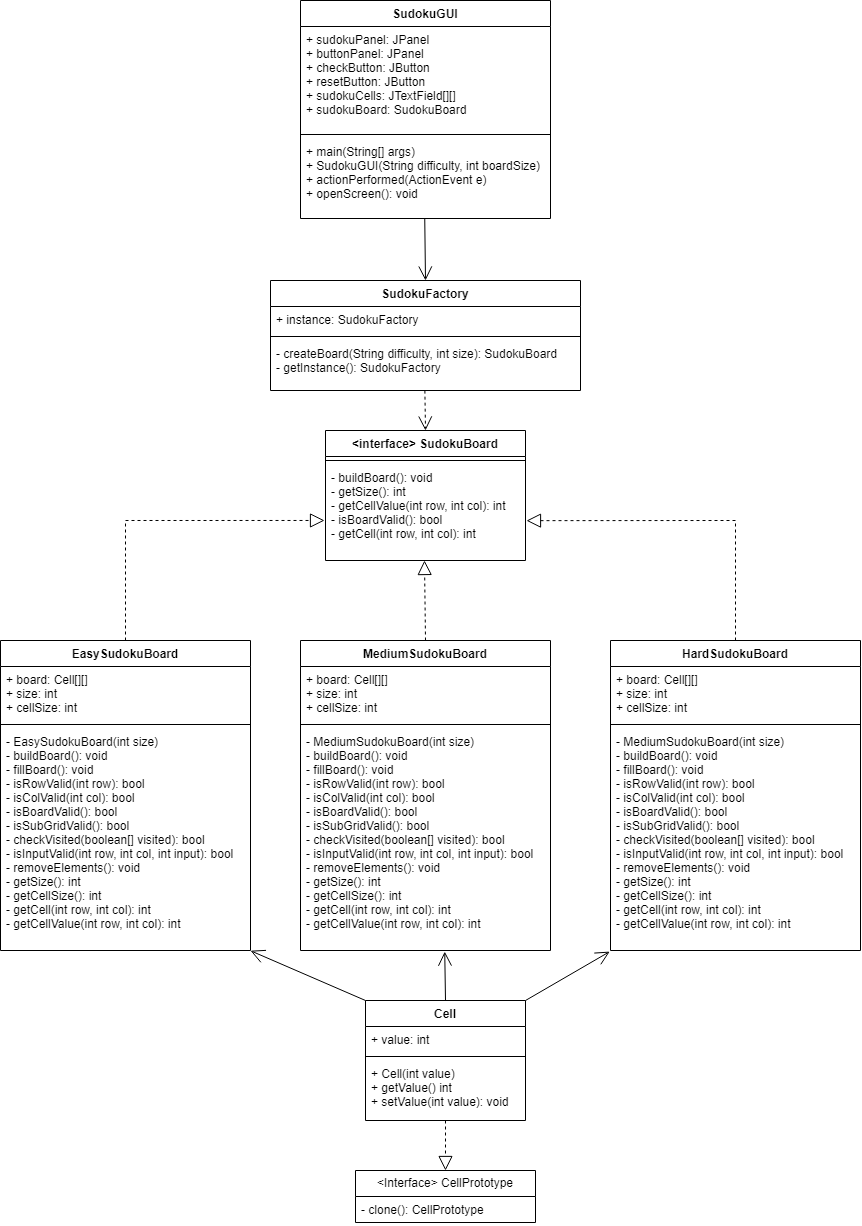

The diagram above was exported from draw.io. Its source (the exported page's mxGraphModel, read from the mxfile embedded in the PNG):
<mxGraphModel dx="3033" dy="2332" grid="1" gridSize="10" guides="1" tooltips="1" connect="1" arrows="1" fold="1" page="1" pageScale="1" pageWidth="827" pageHeight="1169" math="0" shadow="0">
  <root>
    <mxCell id="WIyWlLk6GJQsqaUBKTNV-0" />
    <mxCell id="WIyWlLk6GJQsqaUBKTNV-1" parent="WIyWlLk6GJQsqaUBKTNV-0" />
    <mxCell id="Jc1ZZhBqKd-NNdG0zC29-4" value="EasySudokuBoard" style="swimlane;fontStyle=1;align=center;verticalAlign=top;childLayout=stackLayout;horizontal=1;startSize=26;horizontalStack=0;resizeParent=1;resizeParentMax=0;resizeLast=0;collapsible=1;marginBottom=0;" parent="WIyWlLk6GJQsqaUBKTNV-1" vertex="1">
      <mxGeometry x="-470" y="400" width="250" height="310" as="geometry" />
    </mxCell>
    <mxCell id="Jc1ZZhBqKd-NNdG0zC29-5" value="+ board: Cell[][]&#10;+ size: int&#10;+ cellSize: int" style="text;strokeColor=none;fillColor=none;align=left;verticalAlign=top;spacingLeft=4;spacingRight=4;overflow=hidden;rotatable=0;points=[[0,0.5],[1,0.5]];portConstraint=eastwest;" parent="Jc1ZZhBqKd-NNdG0zC29-4" vertex="1">
      <mxGeometry y="26" width="250" height="54" as="geometry" />
    </mxCell>
    <mxCell id="Jc1ZZhBqKd-NNdG0zC29-6" value="" style="line;strokeWidth=1;fillColor=none;align=left;verticalAlign=middle;spacingTop=-1;spacingLeft=3;spacingRight=3;rotatable=0;labelPosition=right;points=[];portConstraint=eastwest;strokeColor=inherit;" parent="Jc1ZZhBqKd-NNdG0zC29-4" vertex="1">
      <mxGeometry y="80" width="250" height="8" as="geometry" />
    </mxCell>
    <mxCell id="Jc1ZZhBqKd-NNdG0zC29-7" value="- EasySudokuBoard(int size)&#10;- buildBoard(): void&#10;- fillBoard(): void&#10;- isRowValid(int row): bool&#10;- isColValid(int col): bool&#10;- isBoardValid(): bool&#10;- isSubGridValid(): bool&#10;- checkVisited(boolean[] visited): bool&#10;- isInputValid(int row, int col, int input): bool&#10;- removeElements(): void&#10;- getSize(): int&#10;- getCellSize(): int&#10;- getCell(int row, int col): int&#10;- getCellValue(int row, int col): int&#10;" style="text;strokeColor=none;fillColor=none;align=left;verticalAlign=top;spacingLeft=4;spacingRight=4;overflow=hidden;rotatable=0;points=[[0,0.5],[1,0.5]];portConstraint=eastwest;" parent="Jc1ZZhBqKd-NNdG0zC29-4" vertex="1">
      <mxGeometry y="88" width="250" height="222" as="geometry" />
    </mxCell>
    <mxCell id="Jc1ZZhBqKd-NNdG0zC29-8" value="MediumSudokuBoard" style="swimlane;fontStyle=1;align=center;verticalAlign=top;childLayout=stackLayout;horizontal=1;startSize=26;horizontalStack=0;resizeParent=1;resizeParentMax=0;resizeLast=0;collapsible=1;marginBottom=0;" parent="WIyWlLk6GJQsqaUBKTNV-1" vertex="1">
      <mxGeometry x="-170" y="400" width="250" height="310" as="geometry" />
    </mxCell>
    <mxCell id="Jc1ZZhBqKd-NNdG0zC29-9" value="+ board: Cell[][]&#10;+ size: int&#10;+ cellSize: int" style="text;strokeColor=none;fillColor=none;align=left;verticalAlign=top;spacingLeft=4;spacingRight=4;overflow=hidden;rotatable=0;points=[[0,0.5],[1,0.5]];portConstraint=eastwest;" parent="Jc1ZZhBqKd-NNdG0zC29-8" vertex="1">
      <mxGeometry y="26" width="250" height="54" as="geometry" />
    </mxCell>
    <mxCell id="Jc1ZZhBqKd-NNdG0zC29-10" value="" style="line;strokeWidth=1;fillColor=none;align=left;verticalAlign=middle;spacingTop=-1;spacingLeft=3;spacingRight=3;rotatable=0;labelPosition=right;points=[];portConstraint=eastwest;strokeColor=inherit;" parent="Jc1ZZhBqKd-NNdG0zC29-8" vertex="1">
      <mxGeometry y="80" width="250" height="8" as="geometry" />
    </mxCell>
    <mxCell id="Jc1ZZhBqKd-NNdG0zC29-11" value="- MediumSudokuBoard(int size)&#10;- buildBoard(): void&#10;- fillBoard(): void&#10;- isRowValid(int row): bool&#10;- isColValid(int col): bool&#10;- isBoardValid(): bool&#10;- isSubGridValid(): bool&#10;- checkVisited(boolean[] visited): bool&#10;- isInputValid(int row, int col, int input): bool&#10;- removeElements(): void&#10;- getSize(): int&#10;- getCellSize(): int&#10;- getCell(int row, int col): int&#10;- getCellValue(int row, int col): int&#10;" style="text;strokeColor=none;fillColor=none;align=left;verticalAlign=top;spacingLeft=4;spacingRight=4;overflow=hidden;rotatable=0;points=[[0,0.5],[1,0.5]];portConstraint=eastwest;" parent="Jc1ZZhBqKd-NNdG0zC29-8" vertex="1">
      <mxGeometry y="88" width="250" height="222" as="geometry" />
    </mxCell>
    <mxCell id="Jc1ZZhBqKd-NNdG0zC29-12" value="HardSudokuBoard" style="swimlane;fontStyle=1;align=center;verticalAlign=top;childLayout=stackLayout;horizontal=1;startSize=26;horizontalStack=0;resizeParent=1;resizeParentMax=0;resizeLast=0;collapsible=1;marginBottom=0;" parent="WIyWlLk6GJQsqaUBKTNV-1" vertex="1">
      <mxGeometry x="140" y="400" width="250" height="310" as="geometry" />
    </mxCell>
    <mxCell id="Jc1ZZhBqKd-NNdG0zC29-13" value="+ board: Cell[][]&#10;+ size: int&#10;+ cellSize: int" style="text;strokeColor=none;fillColor=none;align=left;verticalAlign=top;spacingLeft=4;spacingRight=4;overflow=hidden;rotatable=0;points=[[0,0.5],[1,0.5]];portConstraint=eastwest;" parent="Jc1ZZhBqKd-NNdG0zC29-12" vertex="1">
      <mxGeometry y="26" width="250" height="54" as="geometry" />
    </mxCell>
    <mxCell id="Jc1ZZhBqKd-NNdG0zC29-14" value="" style="line;strokeWidth=1;fillColor=none;align=left;verticalAlign=middle;spacingTop=-1;spacingLeft=3;spacingRight=3;rotatable=0;labelPosition=right;points=[];portConstraint=eastwest;strokeColor=inherit;" parent="Jc1ZZhBqKd-NNdG0zC29-12" vertex="1">
      <mxGeometry y="80" width="250" height="8" as="geometry" />
    </mxCell>
    <mxCell id="Jc1ZZhBqKd-NNdG0zC29-15" value="- MediumSudokuBoard(int size)&#10;- buildBoard(): void&#10;- fillBoard(): void&#10;- isRowValid(int row): bool&#10;- isColValid(int col): bool&#10;- isBoardValid(): bool&#10;- isSubGridValid(): bool&#10;- checkVisited(boolean[] visited): bool&#10;- isInputValid(int row, int col, int input): bool&#10;- removeElements(): void&#10;- getSize(): int&#10;- getCellSize(): int&#10;- getCell(int row, int col): int&#10;- getCellValue(int row, int col): int&#10;" style="text;strokeColor=none;fillColor=none;align=left;verticalAlign=top;spacingLeft=4;spacingRight=4;overflow=hidden;rotatable=0;points=[[0,0.5],[1,0.5]];portConstraint=eastwest;" parent="Jc1ZZhBqKd-NNdG0zC29-12" vertex="1">
      <mxGeometry y="88" width="250" height="222" as="geometry" />
    </mxCell>
    <mxCell id="Jc1ZZhBqKd-NNdG0zC29-20" value="&lt;interface&gt; SudokuBoard" style="swimlane;fontStyle=1;align=center;verticalAlign=top;childLayout=stackLayout;horizontal=1;startSize=26;horizontalStack=0;resizeParent=1;resizeParentMax=0;resizeLast=0;collapsible=1;marginBottom=0;" parent="WIyWlLk6GJQsqaUBKTNV-1" vertex="1">
      <mxGeometry x="-145" y="190" width="200" height="130" as="geometry" />
    </mxCell>
    <mxCell id="Jc1ZZhBqKd-NNdG0zC29-22" value="" style="line;strokeWidth=1;fillColor=none;align=left;verticalAlign=middle;spacingTop=-1;spacingLeft=3;spacingRight=3;rotatable=0;labelPosition=right;points=[];portConstraint=eastwest;strokeColor=inherit;" parent="Jc1ZZhBqKd-NNdG0zC29-20" vertex="1">
      <mxGeometry y="26" width="200" height="8" as="geometry" />
    </mxCell>
    <mxCell id="Jc1ZZhBqKd-NNdG0zC29-23" value="- buildBoard(): void&#10;- getSize(): int&#10;- getCellValue(int row, int col): int&#10;- isBoardValid(): bool&#10;- getCell(int row, int col): int" style="text;strokeColor=none;fillColor=none;align=left;verticalAlign=top;spacingLeft=4;spacingRight=4;overflow=hidden;rotatable=0;points=[[0,0.5],[1,0.5]];portConstraint=eastwest;" parent="Jc1ZZhBqKd-NNdG0zC29-20" vertex="1">
      <mxGeometry y="34" width="200" height="96" as="geometry" />
    </mxCell>
    <mxCell id="Jc1ZZhBqKd-NNdG0zC29-32" value="Cell" style="swimlane;fontStyle=1;align=center;verticalAlign=top;childLayout=stackLayout;horizontal=1;startSize=26;horizontalStack=0;resizeParent=1;resizeParentMax=0;resizeLast=0;collapsible=1;marginBottom=0;" parent="WIyWlLk6GJQsqaUBKTNV-1" vertex="1">
      <mxGeometry x="-105" y="760" width="160" height="120" as="geometry" />
    </mxCell>
    <mxCell id="Jc1ZZhBqKd-NNdG0zC29-33" value="+ value: int" style="text;strokeColor=none;fillColor=none;align=left;verticalAlign=top;spacingLeft=4;spacingRight=4;overflow=hidden;rotatable=0;points=[[0,0.5],[1,0.5]];portConstraint=eastwest;" parent="Jc1ZZhBqKd-NNdG0zC29-32" vertex="1">
      <mxGeometry y="26" width="160" height="26" as="geometry" />
    </mxCell>
    <mxCell id="Jc1ZZhBqKd-NNdG0zC29-34" value="" style="line;strokeWidth=1;fillColor=none;align=left;verticalAlign=middle;spacingTop=-1;spacingLeft=3;spacingRight=3;rotatable=0;labelPosition=right;points=[];portConstraint=eastwest;strokeColor=inherit;" parent="Jc1ZZhBqKd-NNdG0zC29-32" vertex="1">
      <mxGeometry y="52" width="160" height="8" as="geometry" />
    </mxCell>
    <mxCell id="Jc1ZZhBqKd-NNdG0zC29-35" value="+ Cell(int value)&#10;+ getValue() int&#10;+ setValue(int value): void" style="text;strokeColor=none;fillColor=none;align=left;verticalAlign=top;spacingLeft=4;spacingRight=4;overflow=hidden;rotatable=0;points=[[0,0.5],[1,0.5]];portConstraint=eastwest;" parent="Jc1ZZhBqKd-NNdG0zC29-32" vertex="1">
      <mxGeometry y="60" width="160" height="60" as="geometry" />
    </mxCell>
    <mxCell id="Jc1ZZhBqKd-NNdG0zC29-40" value="SudokuGUI" style="swimlane;fontStyle=1;align=center;verticalAlign=top;childLayout=stackLayout;horizontal=1;startSize=26;horizontalStack=0;resizeParent=1;resizeParentMax=0;resizeLast=0;collapsible=1;marginBottom=0;" parent="WIyWlLk6GJQsqaUBKTNV-1" vertex="1">
      <mxGeometry x="-170" y="-240" width="250" height="218" as="geometry" />
    </mxCell>
    <mxCell id="Jc1ZZhBqKd-NNdG0zC29-41" value="+ sudokuPanel: JPanel&#10;+ buttonPanel: JPanel&#10;+ checkButton: JButton&#10;+ resetButton: JButton&#10;+ sudokuCells: JTextField[][]&#10;+ sudokuBoard: SudokuBoard" style="text;strokeColor=none;fillColor=none;align=left;verticalAlign=top;spacingLeft=4;spacingRight=4;overflow=hidden;rotatable=0;points=[[0,0.5],[1,0.5]];portConstraint=eastwest;" parent="Jc1ZZhBqKd-NNdG0zC29-40" vertex="1">
      <mxGeometry y="26" width="250" height="104" as="geometry" />
    </mxCell>
    <mxCell id="Jc1ZZhBqKd-NNdG0zC29-42" value="" style="line;strokeWidth=1;fillColor=none;align=left;verticalAlign=middle;spacingTop=-1;spacingLeft=3;spacingRight=3;rotatable=0;labelPosition=right;points=[];portConstraint=eastwest;strokeColor=inherit;" parent="Jc1ZZhBqKd-NNdG0zC29-40" vertex="1">
      <mxGeometry y="130" width="250" height="8" as="geometry" />
    </mxCell>
    <mxCell id="Jc1ZZhBqKd-NNdG0zC29-43" value="+ main(String[] args)&#10;+ SudokuGUI(String difficulty, int boardSize)&#10;+ actionPerformed(ActionEvent e)&#10;+ openScreen(): void" style="text;strokeColor=none;fillColor=none;align=left;verticalAlign=top;spacingLeft=4;spacingRight=4;overflow=hidden;rotatable=0;points=[[0,0.5],[1,0.5]];portConstraint=eastwest;" parent="Jc1ZZhBqKd-NNdG0zC29-40" vertex="1">
      <mxGeometry y="138" width="250" height="80" as="geometry" />
    </mxCell>
    <mxCell id="Jc1ZZhBqKd-NNdG0zC29-44" value="" style="endArrow=block;dashed=1;endFill=0;endSize=12;html=1;rounded=0;entryX=0.495;entryY=1;entryDx=0;entryDy=0;entryPerimeter=0;exitX=0.5;exitY=0;exitDx=0;exitDy=0;" parent="WIyWlLk6GJQsqaUBKTNV-1" source="Jc1ZZhBqKd-NNdG0zC29-8" target="Jc1ZZhBqKd-NNdG0zC29-23" edge="1">
      <mxGeometry width="160" relative="1" as="geometry">
        <mxPoint x="10" y="490" as="sourcePoint" />
        <mxPoint x="170" y="490" as="targetPoint" />
      </mxGeometry>
    </mxCell>
    <mxCell id="Jc1ZZhBqKd-NNdG0zC29-45" value="" style="endArrow=block;dashed=1;endFill=0;endSize=12;html=1;rounded=0;exitX=0.5;exitY=0;exitDx=0;exitDy=0;entryX=1.005;entryY=0.585;entryDx=0;entryDy=0;entryPerimeter=0;" parent="WIyWlLk6GJQsqaUBKTNV-1" source="Jc1ZZhBqKd-NNdG0zC29-12" target="Jc1ZZhBqKd-NNdG0zC29-23" edge="1">
      <mxGeometry width="160" relative="1" as="geometry">
        <mxPoint x="-35" y="410" as="sourcePoint" />
        <mxPoint x="110" y="320" as="targetPoint" />
        <Array as="points">
          <mxPoint x="265" y="280" />
        </Array>
      </mxGeometry>
    </mxCell>
    <mxCell id="Jc1ZZhBqKd-NNdG0zC29-46" value="" style="endArrow=block;dashed=1;endFill=0;endSize=12;html=1;rounded=0;entryX=-0.005;entryY=0.583;entryDx=0;entryDy=0;exitX=0.5;exitY=0;exitDx=0;exitDy=0;entryPerimeter=0;" parent="WIyWlLk6GJQsqaUBKTNV-1" source="Jc1ZZhBqKd-NNdG0zC29-4" target="Jc1ZZhBqKd-NNdG0zC29-23" edge="1">
      <mxGeometry width="160" relative="1" as="geometry">
        <mxPoint x="-370" y="380" as="sourcePoint" />
        <mxPoint x="-26" y="340" as="targetPoint" />
        <Array as="points">
          <mxPoint x="-345" y="280" />
        </Array>
      </mxGeometry>
    </mxCell>
    <mxCell id="Jc1ZZhBqKd-NNdG0zC29-47" value="" style="endArrow=open;endSize=12;dashed=1;html=1;rounded=0;exitX=0.498;exitY=1.003;exitDx=0;exitDy=0;exitPerimeter=0;entryX=0.5;entryY=0;entryDx=0;entryDy=0;" parent="WIyWlLk6GJQsqaUBKTNV-1" source="Jc1ZZhBqKd-NNdG0zC29-56" target="Jc1ZZhBqKd-NNdG0zC29-20" edge="1">
      <mxGeometry width="160" relative="1" as="geometry">
        <mxPoint x="-45.319999999999936" y="110.35199999999986" as="sourcePoint" />
        <mxPoint x="150" y="340" as="targetPoint" />
      </mxGeometry>
    </mxCell>
    <mxCell id="Jc1ZZhBqKd-NNdG0zC29-48" value="" style="endArrow=open;endFill=1;endSize=12;html=1;rounded=0;exitX=0.497;exitY=1.003;exitDx=0;exitDy=0;exitPerimeter=0;entryX=0.5;entryY=0;entryDx=0;entryDy=0;" parent="WIyWlLk6GJQsqaUBKTNV-1" source="Jc1ZZhBqKd-NNdG0zC29-43" edge="1">
      <mxGeometry width="160" relative="1" as="geometry">
        <mxPoint x="-100" y="140" as="sourcePoint" />
        <mxPoint x="-45" y="40" as="targetPoint" />
      </mxGeometry>
    </mxCell>
    <mxCell id="Jc1ZZhBqKd-NNdG0zC29-49" value="" style="endArrow=open;endFill=1;endSize=12;html=1;rounded=0;exitX=0;exitY=0;exitDx=0;exitDy=0;entryX=1;entryY=1.001;entryDx=0;entryDy=0;entryPerimeter=0;" parent="WIyWlLk6GJQsqaUBKTNV-1" source="Jc1ZZhBqKd-NNdG0zC29-32" target="Jc1ZZhBqKd-NNdG0zC29-7" edge="1">
      <mxGeometry width="160" relative="1" as="geometry">
        <mxPoint x="-340" y="760" as="sourcePoint" />
        <mxPoint x="-360" y="720" as="targetPoint" />
      </mxGeometry>
    </mxCell>
    <mxCell id="Jc1ZZhBqKd-NNdG0zC29-50" value="" style="endArrow=open;endFill=1;endSize=12;html=1;rounded=0;exitX=0.5;exitY=0;exitDx=0;exitDy=0;entryX=0.577;entryY=1.005;entryDx=0;entryDy=0;entryPerimeter=0;" parent="WIyWlLk6GJQsqaUBKTNV-1" source="Jc1ZZhBqKd-NNdG0zC29-32" target="Jc1ZZhBqKd-NNdG0zC29-11" edge="1">
      <mxGeometry width="160" relative="1" as="geometry">
        <mxPoint x="55" y="770" as="sourcePoint" />
        <mxPoint x="-30" y="710" as="targetPoint" />
      </mxGeometry>
    </mxCell>
    <mxCell id="Jc1ZZhBqKd-NNdG0zC29-51" value="" style="endArrow=open;endFill=1;endSize=12;html=1;rounded=0;exitX=1;exitY=0;exitDx=0;exitDy=0;entryX=-0.003;entryY=1.005;entryDx=0;entryDy=0;entryPerimeter=0;" parent="WIyWlLk6GJQsqaUBKTNV-1" source="Jc1ZZhBqKd-NNdG0zC29-32" target="Jc1ZZhBqKd-NNdG0zC29-15" edge="1">
      <mxGeometry width="160" relative="1" as="geometry">
        <mxPoint x="155" y="770" as="sourcePoint" />
        <mxPoint x="40" y="720" as="targetPoint" />
      </mxGeometry>
    </mxCell>
    <mxCell id="Jc1ZZhBqKd-NNdG0zC29-53" value="SudokuFactory" style="swimlane;fontStyle=1;align=center;verticalAlign=top;childLayout=stackLayout;horizontal=1;startSize=26;horizontalStack=0;resizeParent=1;resizeParentMax=0;resizeLast=0;collapsible=1;marginBottom=0;" parent="WIyWlLk6GJQsqaUBKTNV-1" vertex="1">
      <mxGeometry x="-200" y="40" width="310" height="110" as="geometry" />
    </mxCell>
    <mxCell id="Jc1ZZhBqKd-NNdG0zC29-54" value="+ instance: SudokuFactory" style="text;strokeColor=none;fillColor=none;align=left;verticalAlign=top;spacingLeft=4;spacingRight=4;overflow=hidden;rotatable=0;points=[[0,0.5],[1,0.5]];portConstraint=eastwest;" parent="Jc1ZZhBqKd-NNdG0zC29-53" vertex="1">
      <mxGeometry y="26" width="310" height="26" as="geometry" />
    </mxCell>
    <mxCell id="Jc1ZZhBqKd-NNdG0zC29-55" value="" style="line;strokeWidth=1;fillColor=none;align=left;verticalAlign=middle;spacingTop=-1;spacingLeft=3;spacingRight=3;rotatable=0;labelPosition=right;points=[];portConstraint=eastwest;strokeColor=inherit;" parent="Jc1ZZhBqKd-NNdG0zC29-53" vertex="1">
      <mxGeometry y="52" width="310" height="8" as="geometry" />
    </mxCell>
    <mxCell id="Jc1ZZhBqKd-NNdG0zC29-56" value="- createBoard(String difficulty, int size): SudokuBoard&#10;- getInstance(): SudokuFactory&#10;" style="text;strokeColor=none;fillColor=none;align=left;verticalAlign=top;spacingLeft=4;spacingRight=4;overflow=hidden;rotatable=0;points=[[0,0.5],[1,0.5]];portConstraint=eastwest;" parent="Jc1ZZhBqKd-NNdG0zC29-53" vertex="1">
      <mxGeometry y="60" width="310" height="50" as="geometry" />
    </mxCell>
    <mxCell id="FBPslgEYrfAXWVuWVhdi-1" value="&amp;lt;Interface&amp;gt; CellPrototype" style="swimlane;fontStyle=0;childLayout=stackLayout;horizontal=1;startSize=26;fillColor=none;horizontalStack=0;resizeParent=1;resizeParentMax=0;resizeLast=0;collapsible=1;marginBottom=0;whiteSpace=wrap;html=1;" vertex="1" parent="WIyWlLk6GJQsqaUBKTNV-1">
      <mxGeometry x="-115" y="930" width="180" height="52" as="geometry" />
    </mxCell>
    <mxCell id="FBPslgEYrfAXWVuWVhdi-2" value="- clone(): CellPrototype" style="text;strokeColor=none;fillColor=none;align=left;verticalAlign=top;spacingLeft=4;spacingRight=4;overflow=hidden;rotatable=0;points=[[0,0.5],[1,0.5]];portConstraint=eastwest;whiteSpace=wrap;html=1;" vertex="1" parent="FBPslgEYrfAXWVuWVhdi-1">
      <mxGeometry y="26" width="180" height="26" as="geometry" />
    </mxCell>
    <mxCell id="FBPslgEYrfAXWVuWVhdi-3" value="" style="endArrow=block;dashed=1;endFill=0;endSize=12;html=1;rounded=0;entryX=0.5;entryY=0;entryDx=0;entryDy=0;" edge="1" parent="WIyWlLk6GJQsqaUBKTNV-1" target="FBPslgEYrfAXWVuWVhdi-1">
      <mxGeometry width="160" relative="1" as="geometry">
        <mxPoint x="-25" y="880" as="sourcePoint" />
        <mxPoint y="930" as="targetPoint" />
      </mxGeometry>
    </mxCell>
  </root>
</mxGraphModel>